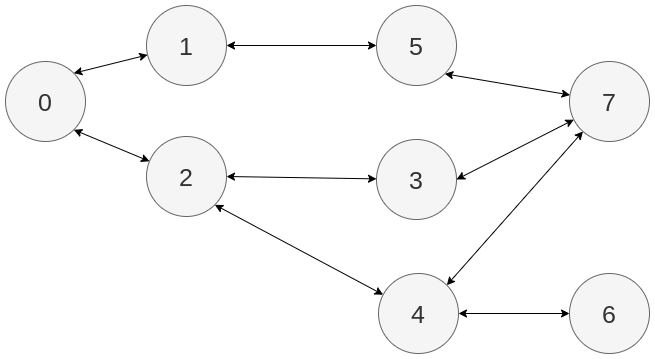

The diagram above was exported from draw.io. Its source (the exported page's mxGraphModel, read from the mxfile embedded in the PNG):
<mxGraphModel dx="1662" dy="754" grid="0" gridSize="10" guides="1" tooltips="1" connect="1" arrows="1" fold="1" page="1" pageScale="1" pageWidth="827" pageHeight="1169" math="0" shadow="0">
  <root>
    <mxCell id="0" />
    <mxCell id="1" parent="0" />
    <mxCell id="r-XSUTZViBXnk-2dMCrk-3" style="edgeStyle=none;rounded=0;orthogonalLoop=1;jettySize=auto;html=1;exitX=1;exitY=0.5;exitDx=0;exitDy=0;startArrow=classic;startFill=1;" edge="1" parent="1" source="fk8CO23s9ZfRArW3iD6r-1" target="fk8CO23s9ZfRArW3iD6r-9">
      <mxGeometry relative="1" as="geometry" />
    </mxCell>
    <mxCell id="fk8CO23s9ZfRArW3iD6r-1" value="&lt;font style=&quot;font-size: 25px;&quot;&gt;1&lt;/font&gt;" style="ellipse;whiteSpace=wrap;html=1;aspect=fixed;fillColor=#f5f5f5;fontColor=#333333;strokeColor=#666666;" parent="1" vertex="1">
      <mxGeometry x="172" y="114" width="80" height="80" as="geometry" />
    </mxCell>
    <mxCell id="r-XSUTZViBXnk-2dMCrk-4" style="edgeStyle=none;rounded=0;orthogonalLoop=1;jettySize=auto;html=1;exitX=1;exitY=0.5;exitDx=0;exitDy=0;startArrow=classic;startFill=1;" edge="1" parent="1" source="fk8CO23s9ZfRArW3iD6r-2" target="fk8CO23s9ZfRArW3iD6r-3">
      <mxGeometry relative="1" as="geometry" />
    </mxCell>
    <mxCell id="r-XSUTZViBXnk-2dMCrk-5" style="edgeStyle=none;rounded=0;orthogonalLoop=1;jettySize=auto;html=1;exitX=1;exitY=1;exitDx=0;exitDy=0;startArrow=classic;startFill=1;" edge="1" parent="1" source="fk8CO23s9ZfRArW3iD6r-2" target="fk8CO23s9ZfRArW3iD6r-4">
      <mxGeometry relative="1" as="geometry" />
    </mxCell>
    <mxCell id="fk8CO23s9ZfRArW3iD6r-2" value="&lt;font style=&quot;font-size: 25px;&quot;&gt;2&lt;/font&gt;" style="ellipse;whiteSpace=wrap;html=1;aspect=fixed;fillColor=#f5f5f5;fontColor=#333333;strokeColor=#666666;" parent="1" vertex="1">
      <mxGeometry x="172" y="245" width="80" height="80" as="geometry" />
    </mxCell>
    <mxCell id="r-XSUTZViBXnk-2dMCrk-6" style="edgeStyle=none;rounded=0;orthogonalLoop=1;jettySize=auto;html=1;exitX=1;exitY=0.5;exitDx=0;exitDy=0;startArrow=classic;startFill=1;" edge="1" parent="1" source="fk8CO23s9ZfRArW3iD6r-3" target="fk8CO23s9ZfRArW3iD6r-7">
      <mxGeometry relative="1" as="geometry" />
    </mxCell>
    <mxCell id="fk8CO23s9ZfRArW3iD6r-3" value="&lt;font style=&quot;font-size: 25px;&quot;&gt;3&lt;/font&gt;" style="ellipse;whiteSpace=wrap;html=1;aspect=fixed;fillColor=#f5f5f5;fontColor=#333333;strokeColor=#666666;" parent="1" vertex="1">
      <mxGeometry x="402" y="248" width="80" height="80" as="geometry" />
    </mxCell>
    <mxCell id="r-XSUTZViBXnk-2dMCrk-7" style="edgeStyle=none;rounded=0;orthogonalLoop=1;jettySize=auto;html=1;exitX=1;exitY=0.5;exitDx=0;exitDy=0;startArrow=classic;startFill=1;" edge="1" parent="1" source="fk8CO23s9ZfRArW3iD6r-4" target="fk8CO23s9ZfRArW3iD6r-8">
      <mxGeometry relative="1" as="geometry" />
    </mxCell>
    <mxCell id="r-XSUTZViBXnk-2dMCrk-8" style="edgeStyle=none;rounded=0;orthogonalLoop=1;jettySize=auto;html=1;exitX=1;exitY=0;exitDx=0;exitDy=0;startArrow=classic;startFill=1;" edge="1" parent="1" source="fk8CO23s9ZfRArW3iD6r-4" target="fk8CO23s9ZfRArW3iD6r-7">
      <mxGeometry relative="1" as="geometry" />
    </mxCell>
    <mxCell id="fk8CO23s9ZfRArW3iD6r-4" value="&lt;font style=&quot;font-size: 25px;&quot;&gt;4&lt;/font&gt;" style="ellipse;whiteSpace=wrap;html=1;aspect=fixed;fillColor=#f5f5f5;fontColor=#333333;strokeColor=#666666;" parent="1" vertex="1">
      <mxGeometry x="404" y="382" width="80" height="80" as="geometry" />
    </mxCell>
    <mxCell id="r-XSUTZViBXnk-2dMCrk-1" style="rounded=0;orthogonalLoop=1;jettySize=auto;html=1;exitX=1;exitY=0;exitDx=0;exitDy=0;startArrow=classic;startFill=1;" edge="1" parent="1" source="fk8CO23s9ZfRArW3iD6r-6" target="fk8CO23s9ZfRArW3iD6r-1">
      <mxGeometry relative="1" as="geometry" />
    </mxCell>
    <mxCell id="r-XSUTZViBXnk-2dMCrk-2" style="edgeStyle=none;rounded=0;orthogonalLoop=1;jettySize=auto;html=1;exitX=1;exitY=1;exitDx=0;exitDy=0;startArrow=classic;startFill=1;" edge="1" parent="1" source="fk8CO23s9ZfRArW3iD6r-6" target="fk8CO23s9ZfRArW3iD6r-2">
      <mxGeometry relative="1" as="geometry" />
    </mxCell>
    <mxCell id="fk8CO23s9ZfRArW3iD6r-6" value="&lt;font style=&quot;font-size: 25px;&quot;&gt;0&lt;/font&gt;" style="ellipse;whiteSpace=wrap;html=1;aspect=fixed;fillColor=#f5f5f5;fontColor=#333333;strokeColor=#666666;" parent="1" vertex="1">
      <mxGeometry x="31" y="170" width="80" height="80" as="geometry" />
    </mxCell>
    <mxCell id="fk8CO23s9ZfRArW3iD6r-7" value="&lt;font style=&quot;font-size: 25px;&quot;&gt;7&lt;/font&gt;" style="ellipse;whiteSpace=wrap;html=1;aspect=fixed;fillColor=#f5f5f5;fontColor=#333333;strokeColor=#666666;" parent="1" vertex="1">
      <mxGeometry x="595" y="170" width="80" height="80" as="geometry" />
    </mxCell>
    <mxCell id="fk8CO23s9ZfRArW3iD6r-8" value="&lt;font style=&quot;font-size: 25px;&quot;&gt;6&lt;/font&gt;" style="ellipse;whiteSpace=wrap;html=1;aspect=fixed;fillColor=#f5f5f5;fontColor=#333333;strokeColor=#666666;" parent="1" vertex="1">
      <mxGeometry x="595" y="382" width="80" height="80" as="geometry" />
    </mxCell>
    <mxCell id="r-XSUTZViBXnk-2dMCrk-9" style="edgeStyle=none;rounded=0;orthogonalLoop=1;jettySize=auto;html=1;exitX=1;exitY=1;exitDx=0;exitDy=0;startArrow=classic;startFill=1;" edge="1" parent="1" source="fk8CO23s9ZfRArW3iD6r-9" target="fk8CO23s9ZfRArW3iD6r-7">
      <mxGeometry relative="1" as="geometry" />
    </mxCell>
    <mxCell id="fk8CO23s9ZfRArW3iD6r-9" value="&lt;font style=&quot;font-size: 25px;&quot;&gt;5&lt;/font&gt;" style="ellipse;whiteSpace=wrap;html=1;aspect=fixed;fillColor=#f5f5f5;fontColor=#333333;strokeColor=#666666;" parent="1" vertex="1">
      <mxGeometry x="402" y="114" width="80" height="80" as="geometry" />
    </mxCell>
  </root>
</mxGraphModel>